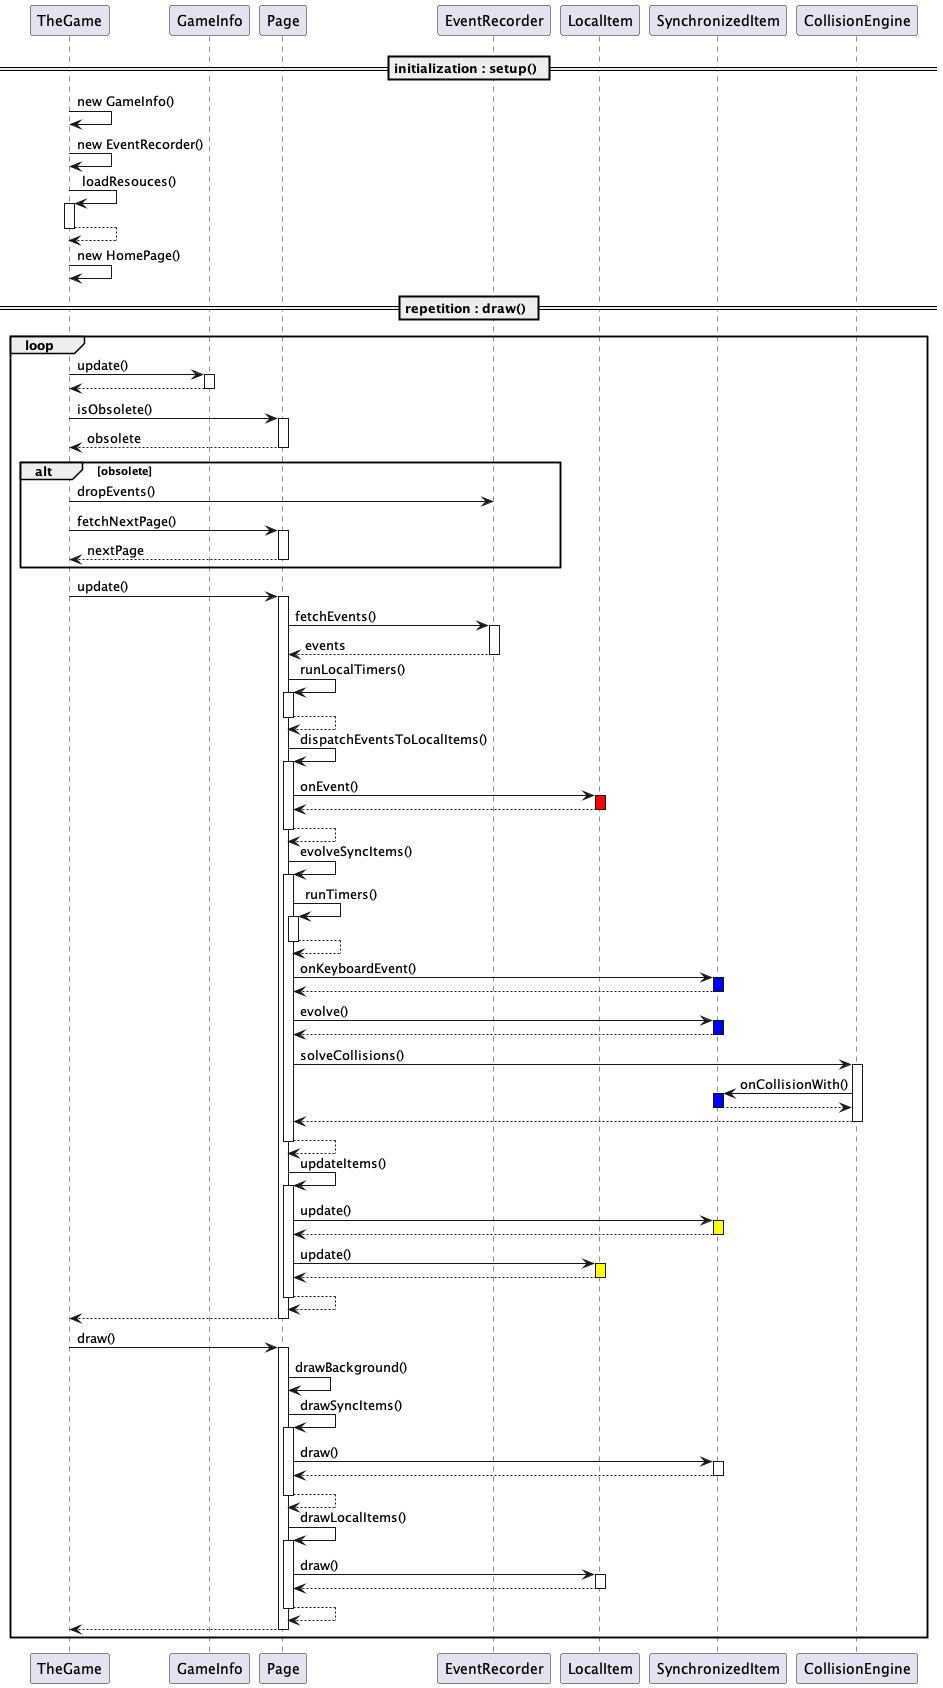

The diagram above was rendered by PlantUML. Its source (embedded in the PNG):
@startuml

== initialization : setup() ==
  TheGame -> TheGame : new GameInfo()
  TheGame -> TheGame : new EventRecorder()
  TheGame -> TheGame ++ : loadResouces()
  return
  TheGame -> TheGame : new HomePage()

== repetition : draw() ==

loop
  TheGame -> GameInfo ++ : update()
  return
  TheGame -> Page ++ : isObsolete()
  return obsolete
  alt obsolete
    TheGame -> EventRecorder : dropEvents()
    TheGame -> Page ++ : fetchNextPage()
    return nextPage
  end
  TheGame -> Page ++ : update()
    Page -> EventRecorder ++ : fetchEvents()
    return events
    Page -> Page ++ : runLocalTimers()
    return
    Page -> Page ++ : dispatchEventsToLocalItems()
      Page -> LocalItem ++ #Red : onEvent()
      return
    return
    Page -> Page ++ : evolveSyncItems()
      Page -> Page ++ : runTimers()
      return
      Page -> SynchronizedItem ++ #Blue : onKeyboardEvent()
      return
      Page -> SynchronizedItem ++ #Blue : evolve()
      return
      Page -> CollisionEngine ++ : solveCollisions()
        CollisionEngine -> SynchronizedItem ++ #Blue : onCollisionWith()
        return
      return
    return
    Page -> Page ++ : updateItems()
      Page -> SynchronizedItem ++ #Yellow : update()
      return
      Page -> LocalItem ++ #Yellow : update()
      return
    return
  return

  TheGame -> Page ++ : draw()
    Page -> Page : drawBackground()
    Page -> Page ++ : drawSyncItems()
      Page -> SynchronizedItem ++ : draw()
      return
    return
    Page -> Page ++ : drawLocalItems()
      Page -> LocalItem ++ : draw()
      return
    return
  return
end

@enduml